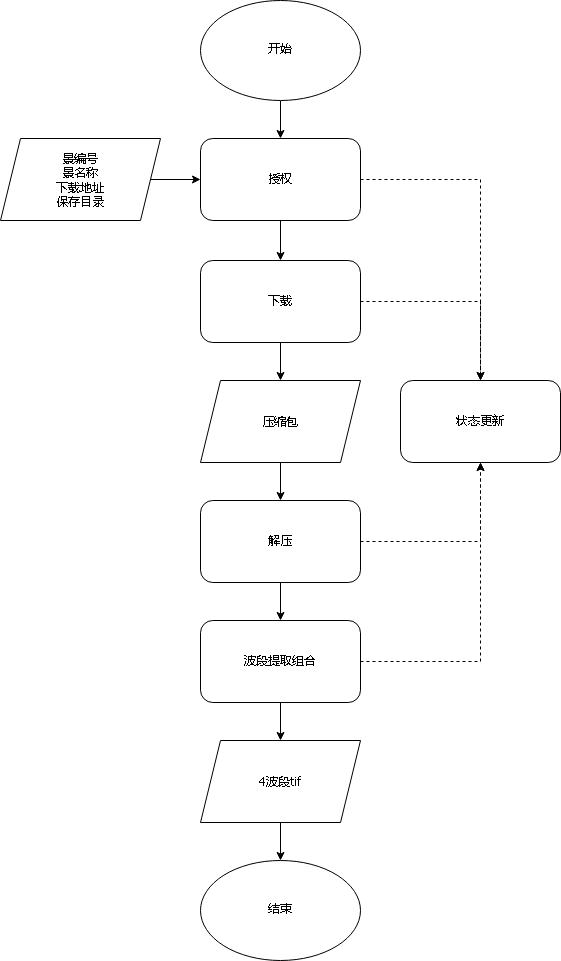

The diagram above was exported from draw.io. Its source (the exported page's mxGraphModel, read from the mxfile embedded in the PNG):
<mxGraphModel dx="2330" dy="1353" grid="1" gridSize="10" guides="1" tooltips="1" connect="1" arrows="1" fold="1" page="0" pageScale="1" pageWidth="827" pageHeight="1169" math="0" shadow="0">
  <root>
    <mxCell id="0" />
    <mxCell id="1" parent="0" />
    <mxCell id="u8Vu4TfgxLuX3Bd63nw7-14" style="edgeStyle=orthogonalEdgeStyle;rounded=0;orthogonalLoop=1;jettySize=auto;html=1;entryX=0.5;entryY=0;entryDx=0;entryDy=0;" edge="1" parent="1" source="vkbpZO8Y8zY6N_HqI42O-1" target="u8Vu4TfgxLuX3Bd63nw7-1">
      <mxGeometry relative="1" as="geometry" />
    </mxCell>
    <mxCell id="vkbpZO8Y8zY6N_HqI42O-1" value="开始" style="ellipse;whiteSpace=wrap;html=1;fontFamily=Architects Daughter;fontSource=https%3A%2F%2Ffonts.googleapis.com%2Fcss%3Ffamily%3DArchitects%2BDaughter;" parent="1" vertex="1">
      <mxGeometry x="-320" y="-140" width="160" height="100" as="geometry" />
    </mxCell>
    <mxCell id="u8Vu4TfgxLuX3Bd63nw7-12" style="edgeStyle=orthogonalEdgeStyle;rounded=0;orthogonalLoop=1;jettySize=auto;html=1;" edge="1" parent="1" source="vkbpZO8Y8zY6N_HqI42O-2" target="u8Vu4TfgxLuX3Bd63nw7-1">
      <mxGeometry relative="1" as="geometry" />
    </mxCell>
    <mxCell id="vkbpZO8Y8zY6N_HqI42O-2" value="&lt;div&gt;景编号&lt;/div&gt;&lt;div&gt;景名称&lt;/div&gt;&lt;div&gt;下载地址&lt;/div&gt;&lt;div&gt;保存目录&lt;/div&gt;" style="shape=parallelogram;perimeter=parallelogramPerimeter;whiteSpace=wrap;html=1;fixedSize=1;fontFamily=Tahoma;" parent="1" vertex="1">
      <mxGeometry x="-520" y="-2" width="160" height="82" as="geometry" />
    </mxCell>
    <mxCell id="u8Vu4TfgxLuX3Bd63nw7-15" style="edgeStyle=orthogonalEdgeStyle;rounded=0;orthogonalLoop=1;jettySize=auto;html=1;" edge="1" parent="1" source="u8Vu4TfgxLuX3Bd63nw7-1" target="u8Vu4TfgxLuX3Bd63nw7-2">
      <mxGeometry relative="1" as="geometry" />
    </mxCell>
    <mxCell id="u8Vu4TfgxLuX3Bd63nw7-23" style="edgeStyle=orthogonalEdgeStyle;rounded=0;orthogonalLoop=1;jettySize=auto;html=1;dashed=1;" edge="1" parent="1" source="u8Vu4TfgxLuX3Bd63nw7-1" target="u8Vu4TfgxLuX3Bd63nw7-22">
      <mxGeometry relative="1" as="geometry" />
    </mxCell>
    <mxCell id="u8Vu4TfgxLuX3Bd63nw7-1" value="授权" style="rounded=1;whiteSpace=wrap;html=1;" vertex="1" parent="1">
      <mxGeometry x="-320" y="-2" width="160" height="82" as="geometry" />
    </mxCell>
    <mxCell id="u8Vu4TfgxLuX3Bd63nw7-16" style="edgeStyle=orthogonalEdgeStyle;rounded=0;orthogonalLoop=1;jettySize=auto;html=1;entryX=0.5;entryY=0;entryDx=0;entryDy=0;" edge="1" parent="1" source="u8Vu4TfgxLuX3Bd63nw7-2" target="u8Vu4TfgxLuX3Bd63nw7-4">
      <mxGeometry relative="1" as="geometry" />
    </mxCell>
    <mxCell id="u8Vu4TfgxLuX3Bd63nw7-24" style="edgeStyle=orthogonalEdgeStyle;rounded=0;orthogonalLoop=1;jettySize=auto;html=1;dashed=1;" edge="1" parent="1" source="u8Vu4TfgxLuX3Bd63nw7-2" target="u8Vu4TfgxLuX3Bd63nw7-22">
      <mxGeometry relative="1" as="geometry" />
    </mxCell>
    <mxCell id="u8Vu4TfgxLuX3Bd63nw7-2" value="下载" style="rounded=1;whiteSpace=wrap;html=1;" vertex="1" parent="1">
      <mxGeometry x="-320" y="120" width="160" height="82" as="geometry" />
    </mxCell>
    <mxCell id="u8Vu4TfgxLuX3Bd63nw7-17" style="edgeStyle=orthogonalEdgeStyle;rounded=0;orthogonalLoop=1;jettySize=auto;html=1;entryX=0.5;entryY=0;entryDx=0;entryDy=0;" edge="1" parent="1" source="u8Vu4TfgxLuX3Bd63nw7-4" target="u8Vu4TfgxLuX3Bd63nw7-5">
      <mxGeometry relative="1" as="geometry" />
    </mxCell>
    <mxCell id="u8Vu4TfgxLuX3Bd63nw7-4" value="&lt;div&gt;压缩包&lt;/div&gt;" style="shape=parallelogram;perimeter=parallelogramPerimeter;whiteSpace=wrap;html=1;fixedSize=1;fontFamily=Tahoma;" vertex="1" parent="1">
      <mxGeometry x="-320" y="240" width="160" height="82" as="geometry" />
    </mxCell>
    <mxCell id="u8Vu4TfgxLuX3Bd63nw7-18" style="edgeStyle=orthogonalEdgeStyle;rounded=0;orthogonalLoop=1;jettySize=auto;html=1;entryX=0.5;entryY=0;entryDx=0;entryDy=0;" edge="1" parent="1" source="u8Vu4TfgxLuX3Bd63nw7-5" target="u8Vu4TfgxLuX3Bd63nw7-6">
      <mxGeometry relative="1" as="geometry" />
    </mxCell>
    <mxCell id="u8Vu4TfgxLuX3Bd63nw7-26" style="edgeStyle=orthogonalEdgeStyle;rounded=0;orthogonalLoop=1;jettySize=auto;html=1;entryX=0.5;entryY=1;entryDx=0;entryDy=0;dashed=1;" edge="1" parent="1" source="u8Vu4TfgxLuX3Bd63nw7-5" target="u8Vu4TfgxLuX3Bd63nw7-22">
      <mxGeometry relative="1" as="geometry" />
    </mxCell>
    <mxCell id="u8Vu4TfgxLuX3Bd63nw7-5" value="解压" style="rounded=1;whiteSpace=wrap;html=1;" vertex="1" parent="1">
      <mxGeometry x="-320" y="360" width="160" height="82" as="geometry" />
    </mxCell>
    <mxCell id="u8Vu4TfgxLuX3Bd63nw7-19" style="edgeStyle=orthogonalEdgeStyle;rounded=0;orthogonalLoop=1;jettySize=auto;html=1;entryX=0.5;entryY=0;entryDx=0;entryDy=0;" edge="1" parent="1" source="u8Vu4TfgxLuX3Bd63nw7-6" target="u8Vu4TfgxLuX3Bd63nw7-8">
      <mxGeometry relative="1" as="geometry" />
    </mxCell>
    <mxCell id="u8Vu4TfgxLuX3Bd63nw7-27" style="edgeStyle=orthogonalEdgeStyle;rounded=0;orthogonalLoop=1;jettySize=auto;html=1;dashed=1;entryX=0.5;entryY=1;entryDx=0;entryDy=0;" edge="1" parent="1" source="u8Vu4TfgxLuX3Bd63nw7-6" target="u8Vu4TfgxLuX3Bd63nw7-22">
      <mxGeometry relative="1" as="geometry">
        <mxPoint x="-40" y="370" as="targetPoint" />
      </mxGeometry>
    </mxCell>
    <mxCell id="u8Vu4TfgxLuX3Bd63nw7-6" value="波段提取组合" style="rounded=1;whiteSpace=wrap;html=1;" vertex="1" parent="1">
      <mxGeometry x="-320" y="480" width="160" height="82" as="geometry" />
    </mxCell>
    <mxCell id="u8Vu4TfgxLuX3Bd63nw7-20" style="edgeStyle=orthogonalEdgeStyle;rounded=0;orthogonalLoop=1;jettySize=auto;html=1;entryX=0.5;entryY=0;entryDx=0;entryDy=0;" edge="1" parent="1" source="u8Vu4TfgxLuX3Bd63nw7-8" target="u8Vu4TfgxLuX3Bd63nw7-9">
      <mxGeometry relative="1" as="geometry" />
    </mxCell>
    <mxCell id="u8Vu4TfgxLuX3Bd63nw7-8" value="4波段tif" style="shape=parallelogram;perimeter=parallelogramPerimeter;whiteSpace=wrap;html=1;fixedSize=1;fontFamily=Tahoma;" vertex="1" parent="1">
      <mxGeometry x="-320" y="600" width="160" height="82" as="geometry" />
    </mxCell>
    <mxCell id="u8Vu4TfgxLuX3Bd63nw7-9" value="结束" style="ellipse;whiteSpace=wrap;html=1;fontFamily=Architects Daughter;fontSource=https%3A%2F%2Ffonts.googleapis.com%2Fcss%3Ffamily%3DArchitects%2BDaughter;" vertex="1" parent="1">
      <mxGeometry x="-320" y="720" width="160" height="100" as="geometry" />
    </mxCell>
    <mxCell id="u8Vu4TfgxLuX3Bd63nw7-22" value="状态更新" style="rounded=1;whiteSpace=wrap;html=1;" vertex="1" parent="1">
      <mxGeometry x="-120" y="240" width="160" height="82" as="geometry" />
    </mxCell>
  </root>
</mxGraphModel>